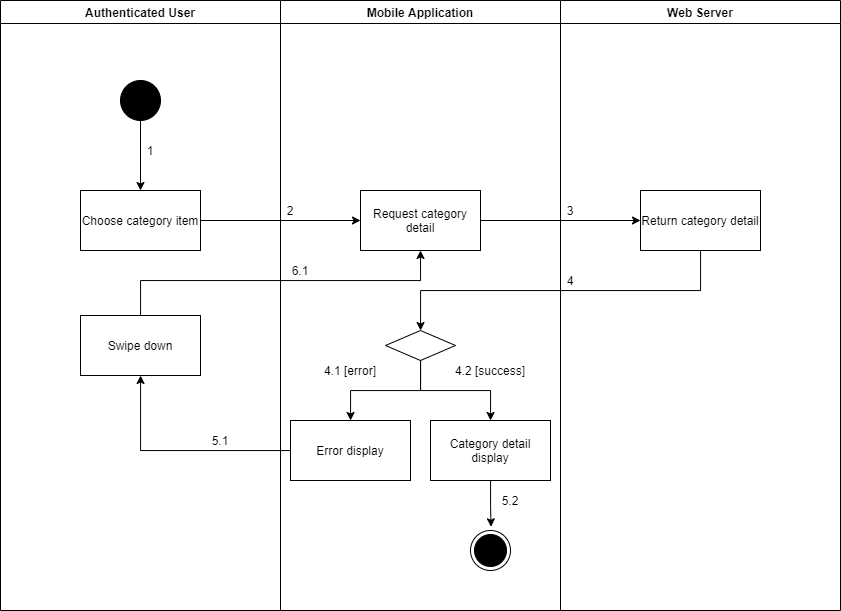

The diagram above was exported from draw.io. Its source (the exported page's mxGraphModel, read from the mxfile embedded in the PNG):
<mxGraphModel dx="1021" dy="-1027" grid="1" gridSize="10" guides="1" tooltips="1" connect="1" arrows="1" fold="1" page="1" pageScale="1" pageWidth="1169" pageHeight="1654" math="0" shadow="0">
  <root>
    <mxCell id="vcPxmXm-taVIzsfiMFun-0" />
    <mxCell id="vcPxmXm-taVIzsfiMFun-1" parent="vcPxmXm-taVIzsfiMFun-0" />
    <mxCell id="UGiXssPEVDS8_IqQzzAs-0" value="Authenticated User" style="swimlane;startSize=23;" vertex="1" parent="vcPxmXm-taVIzsfiMFun-1">
      <mxGeometry x="120" y="2030" width="280" height="610" as="geometry" />
    </mxCell>
    <mxCell id="UGiXssPEVDS8_IqQzzAs-1" value="" style="verticalLabelPosition=bottom;verticalAlign=top;html=1;shape=mxgraph.flowchart.on-page_reference;fillColor=#000000;" vertex="1" parent="UGiXssPEVDS8_IqQzzAs-0">
      <mxGeometry x="120" y="80" width="40" height="40" as="geometry" />
    </mxCell>
    <mxCell id="UGiXssPEVDS8_IqQzzAs-2" value="1" style="text;html=1;strokeColor=none;fillColor=none;align=center;verticalAlign=middle;whiteSpace=wrap;rounded=0;" vertex="1" parent="UGiXssPEVDS8_IqQzzAs-0">
      <mxGeometry x="140" y="140" width="20" height="20" as="geometry" />
    </mxCell>
    <mxCell id="UGiXssPEVDS8_IqQzzAs-3" value="Swipe down" style="whiteSpace=wrap;html=1;fillColor=#FFFFFF;" vertex="1" parent="UGiXssPEVDS8_IqQzzAs-0">
      <mxGeometry x="80" y="315" width="120" height="60" as="geometry" />
    </mxCell>
    <mxCell id="UGiXssPEVDS8_IqQzzAs-4" value="Mobile Application" style="swimlane;" vertex="1" parent="vcPxmXm-taVIzsfiMFun-1">
      <mxGeometry x="400" y="2030" width="280" height="610" as="geometry" />
    </mxCell>
    <mxCell id="UGiXssPEVDS8_IqQzzAs-5" value="" style="ellipse;html=1;shape=endState;fillColor=#000000;strokeColor=#000000;align=center;" vertex="1" parent="UGiXssPEVDS8_IqQzzAs-4">
      <mxGeometry x="190" y="530" width="40" height="40" as="geometry" />
    </mxCell>
    <mxCell id="UGiXssPEVDS8_IqQzzAs-6" value="Request category detail" style="whiteSpace=wrap;html=1;verticalAlign=middle;fillColor=#FFFFFF;align=center;" vertex="1" parent="UGiXssPEVDS8_IqQzzAs-4">
      <mxGeometry x="80" y="190" width="120" height="60" as="geometry" />
    </mxCell>
    <mxCell id="UGiXssPEVDS8_IqQzzAs-7" value="" style="rhombus;whiteSpace=wrap;html=1;fillColor=#FFFFFF;" vertex="1" parent="UGiXssPEVDS8_IqQzzAs-4">
      <mxGeometry x="105" y="330" width="70" height="30" as="geometry" />
    </mxCell>
    <mxCell id="UGiXssPEVDS8_IqQzzAs-8" value="Error display" style="whiteSpace=wrap;html=1;fillColor=#FFFFFF;" vertex="1" parent="UGiXssPEVDS8_IqQzzAs-4">
      <mxGeometry x="10" y="420" width="120" height="60" as="geometry" />
    </mxCell>
    <mxCell id="UGiXssPEVDS8_IqQzzAs-9" value="" style="edgeStyle=orthogonalEdgeStyle;rounded=0;orthogonalLoop=1;jettySize=auto;html=1;" edge="1" parent="UGiXssPEVDS8_IqQzzAs-4" source="UGiXssPEVDS8_IqQzzAs-7" target="UGiXssPEVDS8_IqQzzAs-8">
      <mxGeometry relative="1" as="geometry" />
    </mxCell>
    <mxCell id="UGiXssPEVDS8_IqQzzAs-10" style="edgeStyle=orthogonalEdgeStyle;rounded=0;orthogonalLoop=1;jettySize=auto;html=1;entryX=0.514;entryY=-0.093;entryDx=0;entryDy=0;entryPerimeter=0;" edge="1" parent="UGiXssPEVDS8_IqQzzAs-4" source="UGiXssPEVDS8_IqQzzAs-11" target="UGiXssPEVDS8_IqQzzAs-5">
      <mxGeometry relative="1" as="geometry" />
    </mxCell>
    <mxCell id="UGiXssPEVDS8_IqQzzAs-11" value="Category detail display" style="whiteSpace=wrap;html=1;fillColor=#FFFFFF;" vertex="1" parent="UGiXssPEVDS8_IqQzzAs-4">
      <mxGeometry x="150" y="420" width="120" height="60" as="geometry" />
    </mxCell>
    <mxCell id="UGiXssPEVDS8_IqQzzAs-12" value="" style="edgeStyle=orthogonalEdgeStyle;rounded=0;orthogonalLoop=1;jettySize=auto;html=1;" edge="1" parent="UGiXssPEVDS8_IqQzzAs-4" source="UGiXssPEVDS8_IqQzzAs-7" target="UGiXssPEVDS8_IqQzzAs-11">
      <mxGeometry relative="1" as="geometry" />
    </mxCell>
    <mxCell id="UGiXssPEVDS8_IqQzzAs-13" value="2" style="text;html=1;strokeColor=none;fillColor=none;align=center;verticalAlign=middle;whiteSpace=wrap;rounded=0;" vertex="1" parent="UGiXssPEVDS8_IqQzzAs-4">
      <mxGeometry y="200" width="20" height="20" as="geometry" />
    </mxCell>
    <mxCell id="UGiXssPEVDS8_IqQzzAs-14" value="6.1" style="text;html=1;strokeColor=none;fillColor=none;align=center;verticalAlign=middle;whiteSpace=wrap;rounded=0;" vertex="1" parent="UGiXssPEVDS8_IqQzzAs-4">
      <mxGeometry x="10" y="260" width="20" height="20" as="geometry" />
    </mxCell>
    <mxCell id="UGiXssPEVDS8_IqQzzAs-15" value="5.2" style="text;html=1;strokeColor=none;fillColor=none;align=center;verticalAlign=middle;whiteSpace=wrap;rounded=0;" vertex="1" parent="UGiXssPEVDS8_IqQzzAs-4">
      <mxGeometry x="220" y="490" width="20" height="20" as="geometry" />
    </mxCell>
    <mxCell id="UGiXssPEVDS8_IqQzzAs-16" value="4.1 [error]" style="text;html=1;strokeColor=none;fillColor=none;align=center;verticalAlign=middle;whiteSpace=wrap;rounded=0;" vertex="1" parent="UGiXssPEVDS8_IqQzzAs-4">
      <mxGeometry x="30" y="360" width="80" height="20" as="geometry" />
    </mxCell>
    <mxCell id="UGiXssPEVDS8_IqQzzAs-17" value="4.2 [success]" style="text;html=1;strokeColor=none;fillColor=none;align=center;verticalAlign=middle;whiteSpace=wrap;rounded=0;" vertex="1" parent="UGiXssPEVDS8_IqQzzAs-4">
      <mxGeometry x="170" y="360" width="80" height="20" as="geometry" />
    </mxCell>
    <mxCell id="UGiXssPEVDS8_IqQzzAs-18" value="Web Server" style="swimlane;" vertex="1" parent="vcPxmXm-taVIzsfiMFun-1">
      <mxGeometry x="680" y="2030" width="280" height="610" as="geometry" />
    </mxCell>
    <mxCell id="UGiXssPEVDS8_IqQzzAs-19" value="Return category detail" style="whiteSpace=wrap;html=1;verticalAlign=middle;fillColor=#FFFFFF;align=center;" vertex="1" parent="UGiXssPEVDS8_IqQzzAs-18">
      <mxGeometry x="80" y="190" width="120" height="60" as="geometry" />
    </mxCell>
    <mxCell id="UGiXssPEVDS8_IqQzzAs-20" value="3" style="text;html=1;strokeColor=none;fillColor=none;align=center;verticalAlign=middle;whiteSpace=wrap;rounded=0;" vertex="1" parent="UGiXssPEVDS8_IqQzzAs-18">
      <mxGeometry y="200" width="20" height="20" as="geometry" />
    </mxCell>
    <mxCell id="UGiXssPEVDS8_IqQzzAs-21" value="4" style="text;html=1;strokeColor=none;fillColor=none;align=center;verticalAlign=middle;whiteSpace=wrap;rounded=0;" vertex="1" parent="UGiXssPEVDS8_IqQzzAs-18">
      <mxGeometry y="270" width="20" height="20" as="geometry" />
    </mxCell>
    <mxCell id="UGiXssPEVDS8_IqQzzAs-22" value="" style="edgeStyle=orthogonalEdgeStyle;rounded=0;orthogonalLoop=1;jettySize=auto;html=1;" edge="1" parent="vcPxmXm-taVIzsfiMFun-1" source="UGiXssPEVDS8_IqQzzAs-23" target="UGiXssPEVDS8_IqQzzAs-6">
      <mxGeometry relative="1" as="geometry" />
    </mxCell>
    <mxCell id="UGiXssPEVDS8_IqQzzAs-23" value="Choose category item" style="whiteSpace=wrap;html=1;verticalAlign=middle;fillColor=#FFFFFF;align=center;" vertex="1" parent="vcPxmXm-taVIzsfiMFun-1">
      <mxGeometry x="200" y="2220" width="120" height="60" as="geometry" />
    </mxCell>
    <mxCell id="UGiXssPEVDS8_IqQzzAs-24" value="" style="edgeStyle=orthogonalEdgeStyle;rounded=0;orthogonalLoop=1;jettySize=auto;html=1;" edge="1" parent="vcPxmXm-taVIzsfiMFun-1" source="UGiXssPEVDS8_IqQzzAs-1" target="UGiXssPEVDS8_IqQzzAs-23">
      <mxGeometry relative="1" as="geometry" />
    </mxCell>
    <mxCell id="UGiXssPEVDS8_IqQzzAs-25" value="" style="edgeStyle=orthogonalEdgeStyle;rounded=0;orthogonalLoop=1;jettySize=auto;html=1;" edge="1" parent="vcPxmXm-taVIzsfiMFun-1" source="UGiXssPEVDS8_IqQzzAs-6" target="UGiXssPEVDS8_IqQzzAs-19">
      <mxGeometry relative="1" as="geometry" />
    </mxCell>
    <mxCell id="UGiXssPEVDS8_IqQzzAs-26" value="" style="edgeStyle=orthogonalEdgeStyle;rounded=0;orthogonalLoop=1;jettySize=auto;html=1;" edge="1" parent="vcPxmXm-taVIzsfiMFun-1" source="UGiXssPEVDS8_IqQzzAs-19" target="UGiXssPEVDS8_IqQzzAs-7">
      <mxGeometry relative="1" as="geometry">
        <Array as="points">
          <mxPoint x="820" y="2320" />
          <mxPoint x="540" y="2320" />
        </Array>
      </mxGeometry>
    </mxCell>
    <mxCell id="UGiXssPEVDS8_IqQzzAs-27" value="" style="edgeStyle=orthogonalEdgeStyle;rounded=0;orthogonalLoop=1;jettySize=auto;html=1;" edge="1" parent="vcPxmXm-taVIzsfiMFun-1" source="UGiXssPEVDS8_IqQzzAs-8" target="UGiXssPEVDS8_IqQzzAs-3">
      <mxGeometry relative="1" as="geometry" />
    </mxCell>
    <mxCell id="UGiXssPEVDS8_IqQzzAs-28" value="5.1" style="text;html=1;strokeColor=none;fillColor=none;align=center;verticalAlign=middle;whiteSpace=wrap;rounded=0;" vertex="1" parent="vcPxmXm-taVIzsfiMFun-1">
      <mxGeometry x="330" y="2460" width="20" height="20" as="geometry" />
    </mxCell>
    <mxCell id="UGiXssPEVDS8_IqQzzAs-29" style="edgeStyle=orthogonalEdgeStyle;rounded=0;orthogonalLoop=1;jettySize=auto;html=1;entryX=0.5;entryY=1;entryDx=0;entryDy=0;" edge="1" parent="vcPxmXm-taVIzsfiMFun-1" source="UGiXssPEVDS8_IqQzzAs-3" target="UGiXssPEVDS8_IqQzzAs-6">
      <mxGeometry relative="1" as="geometry">
        <Array as="points">
          <mxPoint x="260" y="2310" />
          <mxPoint x="540" y="2310" />
        </Array>
      </mxGeometry>
    </mxCell>
  </root>
</mxGraphModel>